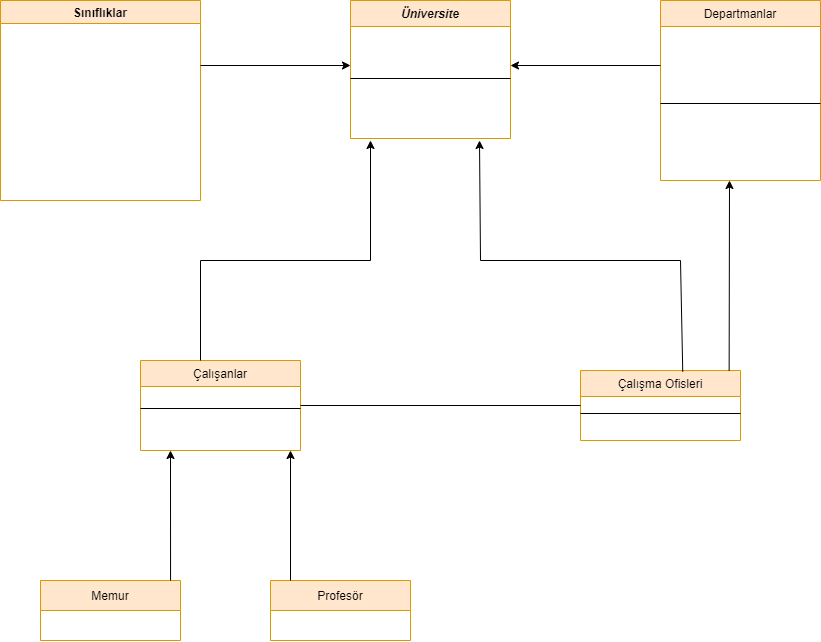

The diagram above was exported from draw.io. Its source (the exported page's mxGraphModel, read from the mxfile embedded in the PNG):
<mxGraphModel dx="2490" dy="982" grid="1" gridSize="10" guides="1" tooltips="1" connect="1" arrows="1" fold="1" page="1" pageScale="1" pageWidth="827" pageHeight="1169" math="0" shadow="0">
  <root>
    <mxCell id="WIyWlLk6GJQsqaUBKTNV-0" />
    <mxCell id="WIyWlLk6GJQsqaUBKTNV-1" parent="WIyWlLk6GJQsqaUBKTNV-0" />
    <mxCell id="zkfFHV4jXpPFQw0GAbJ--0" value="Üniversite" style="swimlane;fontStyle=3;align=center;verticalAlign=top;childLayout=stackLayout;horizontal=1;startSize=26;horizontalStack=0;resizeParent=1;resizeLast=0;collapsible=1;marginBottom=0;rounded=0;shadow=0;strokeWidth=1;fillColor=#ffe6cc;strokeColor=#d79b00;" parent="WIyWlLk6GJQsqaUBKTNV-1" vertex="1">
      <mxGeometry x="310" y="100" width="160" height="138" as="geometry">
        <mxRectangle x="230" y="140" width="160" height="26" as="alternateBounds" />
      </mxGeometry>
    </mxCell>
    <mxCell id="zkfFHV4jXpPFQw0GAbJ--4" value="" style="line;html=1;strokeWidth=1;align=left;verticalAlign=middle;spacingTop=-1;spacingLeft=3;spacingRight=3;rotatable=0;labelPosition=right;points=[];portConstraint=eastwest;" parent="zkfFHV4jXpPFQw0GAbJ--0" vertex="1">
      <mxGeometry y="26" width="160" height="104" as="geometry" />
    </mxCell>
    <mxCell id="zkfFHV4jXpPFQw0GAbJ--6" value="Çalışanlar" style="swimlane;fontStyle=0;align=center;verticalAlign=top;childLayout=stackLayout;horizontal=1;startSize=26;horizontalStack=0;resizeParent=1;resizeLast=0;collapsible=1;marginBottom=0;rounded=0;shadow=0;strokeWidth=1;fillColor=#ffe6cc;strokeColor=#d79b00;" parent="WIyWlLk6GJQsqaUBKTNV-1" vertex="1">
      <mxGeometry x="100" y="460" width="160" height="90" as="geometry">
        <mxRectangle x="130" y="380" width="160" height="26" as="alternateBounds" />
      </mxGeometry>
    </mxCell>
    <mxCell id="zkfFHV4jXpPFQw0GAbJ--9" value="" style="line;html=1;strokeWidth=1;align=left;verticalAlign=middle;spacingTop=-1;spacingLeft=3;spacingRight=3;rotatable=0;labelPosition=right;points=[];portConstraint=eastwest;" parent="zkfFHV4jXpPFQw0GAbJ--6" vertex="1">
      <mxGeometry y="26" width="160" height="44" as="geometry" />
    </mxCell>
    <mxCell id="zkfFHV4jXpPFQw0GAbJ--13" value="Çalışma Ofisleri" style="swimlane;fontStyle=0;align=center;verticalAlign=top;childLayout=stackLayout;horizontal=1;startSize=26;horizontalStack=0;resizeParent=1;resizeLast=0;collapsible=1;marginBottom=0;rounded=0;shadow=0;strokeWidth=1;fillColor=#ffe6cc;strokeColor=#d79b00;" parent="WIyWlLk6GJQsqaUBKTNV-1" vertex="1">
      <mxGeometry x="540" y="470" width="160" height="70" as="geometry">
        <mxRectangle x="340" y="380" width="170" height="26" as="alternateBounds" />
      </mxGeometry>
    </mxCell>
    <mxCell id="zkfFHV4jXpPFQw0GAbJ--15" value="" style="line;html=1;strokeWidth=1;align=left;verticalAlign=middle;spacingTop=-1;spacingLeft=3;spacingRight=3;rotatable=0;labelPosition=right;points=[];portConstraint=eastwest;" parent="zkfFHV4jXpPFQw0GAbJ--13" vertex="1">
      <mxGeometry y="26" width="160" height="34" as="geometry" />
    </mxCell>
    <mxCell id="zkfFHV4jXpPFQw0GAbJ--17" value="Departmanlar" style="swimlane;fontStyle=0;align=center;verticalAlign=top;childLayout=stackLayout;horizontal=1;startSize=26;horizontalStack=0;resizeParent=1;resizeLast=0;collapsible=1;marginBottom=0;rounded=0;shadow=0;strokeWidth=1;fillColor=#ffe6cc;strokeColor=#d79b00;" parent="WIyWlLk6GJQsqaUBKTNV-1" vertex="1">
      <mxGeometry x="620" y="100" width="160" height="180" as="geometry">
        <mxRectangle x="550" y="140" width="160" height="26" as="alternateBounds" />
      </mxGeometry>
    </mxCell>
    <mxCell id="zkfFHV4jXpPFQw0GAbJ--23" value="" style="line;html=1;strokeWidth=1;align=left;verticalAlign=middle;spacingTop=-1;spacingLeft=3;spacingRight=3;rotatable=0;labelPosition=right;points=[];portConstraint=eastwest;" parent="zkfFHV4jXpPFQw0GAbJ--17" vertex="1">
      <mxGeometry y="26" width="160" height="154" as="geometry" />
    </mxCell>
    <mxCell id="Z9ktBgvweTFdZDWKZ7Q8-0" value="Sınıflıklar" style="swimlane;fillColor=#ffe6cc;strokeColor=#d79b00;" vertex="1" parent="WIyWlLk6GJQsqaUBKTNV-1">
      <mxGeometry x="-40" y="100" width="200" height="200" as="geometry" />
    </mxCell>
    <mxCell id="Z9ktBgvweTFdZDWKZ7Q8-3" value="" style="endArrow=classic;html=1;rounded=0;" edge="1" parent="WIyWlLk6GJQsqaUBKTNV-1">
      <mxGeometry width="50" height="50" relative="1" as="geometry">
        <mxPoint x="330" y="360" as="sourcePoint" />
        <mxPoint x="330" y="240" as="targetPoint" />
        <Array as="points" />
      </mxGeometry>
    </mxCell>
    <mxCell id="Z9ktBgvweTFdZDWKZ7Q8-4" value="" style="endArrow=none;html=1;rounded=0;" edge="1" parent="WIyWlLk6GJQsqaUBKTNV-1">
      <mxGeometry width="50" height="50" relative="1" as="geometry">
        <mxPoint x="160" y="360" as="sourcePoint" />
        <mxPoint x="330" y="360" as="targetPoint" />
      </mxGeometry>
    </mxCell>
    <mxCell id="Z9ktBgvweTFdZDWKZ7Q8-5" value="" style="endArrow=none;html=1;rounded=0;exitX=0.375;exitY=0;exitDx=0;exitDy=0;exitPerimeter=0;" edge="1" parent="WIyWlLk6GJQsqaUBKTNV-1" source="zkfFHV4jXpPFQw0GAbJ--6">
      <mxGeometry width="50" height="50" relative="1" as="geometry">
        <mxPoint x="110" y="410" as="sourcePoint" />
        <mxPoint x="160" y="360" as="targetPoint" />
      </mxGeometry>
    </mxCell>
    <mxCell id="Z9ktBgvweTFdZDWKZ7Q8-6" value="" style="endArrow=classic;html=1;rounded=0;" edge="1" parent="WIyWlLk6GJQsqaUBKTNV-1">
      <mxGeometry width="50" height="50" relative="1" as="geometry">
        <mxPoint x="440" y="360" as="sourcePoint" />
        <mxPoint x="439" y="240" as="targetPoint" />
      </mxGeometry>
    </mxCell>
    <mxCell id="Z9ktBgvweTFdZDWKZ7Q8-8" value="" style="endArrow=none;html=1;rounded=0;" edge="1" parent="WIyWlLk6GJQsqaUBKTNV-1">
      <mxGeometry width="50" height="50" relative="1" as="geometry">
        <mxPoint x="440" y="360" as="sourcePoint" />
        <mxPoint x="640" y="360" as="targetPoint" />
      </mxGeometry>
    </mxCell>
    <mxCell id="Z9ktBgvweTFdZDWKZ7Q8-9" value="" style="endArrow=none;html=1;rounded=0;exitX=0.639;exitY=0.017;exitDx=0;exitDy=0;exitPerimeter=0;" edge="1" parent="WIyWlLk6GJQsqaUBKTNV-1" source="zkfFHV4jXpPFQw0GAbJ--13">
      <mxGeometry width="50" height="50" relative="1" as="geometry">
        <mxPoint x="390" y="330" as="sourcePoint" />
        <mxPoint x="640" y="360" as="targetPoint" />
      </mxGeometry>
    </mxCell>
    <mxCell id="Z9ktBgvweTFdZDWKZ7Q8-10" value="" style="endArrow=classic;html=1;rounded=0;entryX=0;entryY=0.5;entryDx=0;entryDy=0;" edge="1" parent="WIyWlLk6GJQsqaUBKTNV-1">
      <mxGeometry width="50" height="50" relative="1" as="geometry">
        <mxPoint x="160" y="165" as="sourcePoint" />
        <mxPoint x="310" y="165" as="targetPoint" />
      </mxGeometry>
    </mxCell>
    <mxCell id="Z9ktBgvweTFdZDWKZ7Q8-11" value="" style="endArrow=classic;html=1;rounded=0;exitX=0;exitY=0.5;exitDx=0;exitDy=0;entryX=1;entryY=0.5;entryDx=0;entryDy=0;" edge="1" parent="WIyWlLk6GJQsqaUBKTNV-1">
      <mxGeometry width="50" height="50" relative="1" as="geometry">
        <mxPoint x="620" y="165" as="sourcePoint" />
        <mxPoint x="470" y="165" as="targetPoint" />
      </mxGeometry>
    </mxCell>
    <mxCell id="Z9ktBgvweTFdZDWKZ7Q8-12" value="Memur" style="swimlane;fontStyle=0;childLayout=stackLayout;horizontal=1;startSize=30;horizontalStack=0;resizeParent=1;resizeParentMax=0;resizeLast=0;collapsible=1;marginBottom=0;fillColor=#ffe6cc;strokeColor=#d79b00;" vertex="1" parent="WIyWlLk6GJQsqaUBKTNV-1">
      <mxGeometry y="680" width="140" height="60" as="geometry" />
    </mxCell>
    <mxCell id="Z9ktBgvweTFdZDWKZ7Q8-16" value="Profesör" style="swimlane;fontStyle=0;childLayout=stackLayout;horizontal=1;startSize=30;horizontalStack=0;resizeParent=1;resizeParentMax=0;resizeLast=0;collapsible=1;marginBottom=0;fillColor=#ffe6cc;strokeColor=#d79b00;" vertex="1" parent="WIyWlLk6GJQsqaUBKTNV-1">
      <mxGeometry x="230" y="680" width="140" height="60" as="geometry" />
    </mxCell>
    <mxCell id="Z9ktBgvweTFdZDWKZ7Q8-21" value="" style="endArrow=classic;html=1;rounded=0;exitX=0.929;exitY=0;exitDx=0;exitDy=0;exitPerimeter=0;" edge="1" parent="WIyWlLk6GJQsqaUBKTNV-1" source="Z9ktBgvweTFdZDWKZ7Q8-12">
      <mxGeometry width="50" height="50" relative="1" as="geometry">
        <mxPoint x="390" y="730" as="sourcePoint" />
        <mxPoint x="130" y="550" as="targetPoint" />
      </mxGeometry>
    </mxCell>
    <mxCell id="Z9ktBgvweTFdZDWKZ7Q8-23" value="" style="endArrow=classic;html=1;rounded=0;" edge="1" parent="WIyWlLk6GJQsqaUBKTNV-1">
      <mxGeometry width="50" height="50" relative="1" as="geometry">
        <mxPoint x="250" y="680" as="sourcePoint" />
        <mxPoint x="250" y="550" as="targetPoint" />
      </mxGeometry>
    </mxCell>
    <mxCell id="Z9ktBgvweTFdZDWKZ7Q8-24" value="" style="endArrow=none;html=1;rounded=0;exitX=1;exitY=0.5;exitDx=0;exitDy=0;" edge="1" parent="WIyWlLk6GJQsqaUBKTNV-1" source="zkfFHV4jXpPFQw0GAbJ--6">
      <mxGeometry width="50" height="50" relative="1" as="geometry">
        <mxPoint x="380" y="450" as="sourcePoint" />
        <mxPoint x="540" y="505" as="targetPoint" />
      </mxGeometry>
    </mxCell>
    <mxCell id="Z9ktBgvweTFdZDWKZ7Q8-25" value="" style="endArrow=classic;html=1;rounded=0;exitX=0.929;exitY=0.005;exitDx=0;exitDy=0;exitPerimeter=0;" edge="1" parent="WIyWlLk6GJQsqaUBKTNV-1" source="zkfFHV4jXpPFQw0GAbJ--13">
      <mxGeometry width="50" height="50" relative="1" as="geometry">
        <mxPoint x="380" y="450" as="sourcePoint" />
        <mxPoint x="689" y="280" as="targetPoint" />
      </mxGeometry>
    </mxCell>
  </root>
</mxGraphModel>